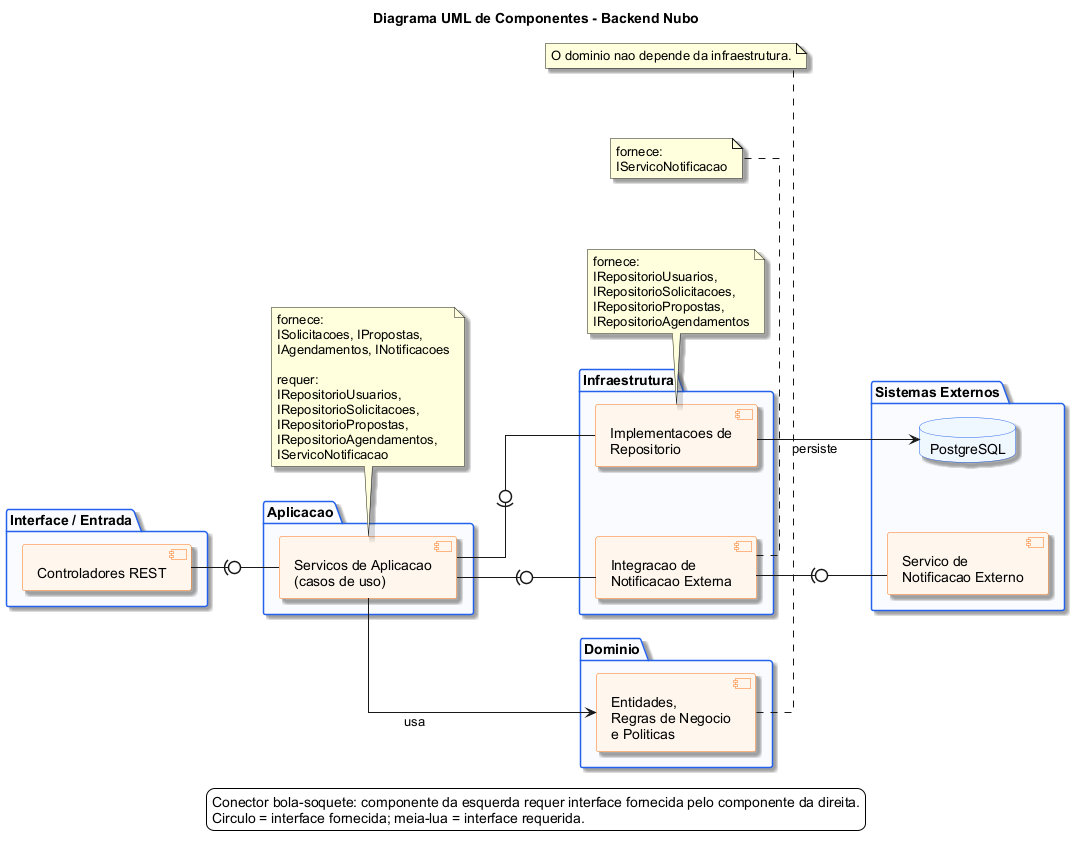

The diagram above was rendered by PlantUML. Its source (embedded in the PNG):
@startuml
' Fonte do projeto: README.md; docs/documentacao-projeto.md
' Fonte conceitual: tools/Projeto PlantUML API/plantuml_code/component_diagram.puml
title Diagrama UML de Componentes - Backend Nubo
left to right direction
skinparam backgroundColor #FFFFFF
skinparam componentStyle uml2
skinparam linetype ortho
skinparam nodesep 70
skinparam ranksep 80
skinparam shadowing true
skinparam defaultFontName Arial
skinparam package {
  BorderColor #2563EB
  BackgroundColor #F8FBFF
}
skinparam component {
  BorderColor #F97316
  BackgroundColor #FFF7ED
}
skinparam database {
  BorderColor #2563EB
  BackgroundColor #EFF6FF
}

package "Interface / Entrada" {
  component "Controladores REST" as controladores
}

package "Aplicacao" {
  component "Servicos de Aplicacao\n(casos de uso)" as servicosAplicacao
}

package "Dominio" {
  component "Entidades,\nRegras de Negocio\ne Politicas" as dominio
}

package "Infraestrutura" {
  component "Implementacoes de\nRepositorio" as repositorios
  component "Integracao de\nNotificacao Externa" as integracaoNotificacao
}

package "Sistemas Externos" {
  database "PostgreSQL" as db
  component "Servico de\nNotificacao Externo" as servicoNotificacao
}

controladores -(0- servicosAplicacao
servicosAplicacao --> dominio : usa
servicosAplicacao -(0- repositorios
servicosAplicacao -(0- integracaoNotificacao

repositorios --> db : persiste
integracaoNotificacao -(0- servicoNotificacao

note bottom of servicosAplicacao
  fornece:
  ISolicitacoes, IPropostas,
  IAgendamentos, INotificacoes

  requer:
  IRepositorioUsuarios,
  IRepositorioSolicitacoes,
  IRepositorioPropostas,
  IRepositorioAgendamentos,
  IServicoNotificacao
end note

note bottom of repositorios
  fornece:
  IRepositorioUsuarios,
  IRepositorioSolicitacoes,
  IRepositorioPropostas,
  IRepositorioAgendamentos
end note

note bottom of integracaoNotificacao
  fornece:
  IServicoNotificacao
end note

note bottom of dominio
  O dominio nao depende da infraestrutura.
end note

legend bottom
  Conector bola-soquete: componente da esquerda requer interface fornecida pelo componente da direita.
  Circulo = interface fornecida; meia-lua = interface requerida.
endlegend
@enduml